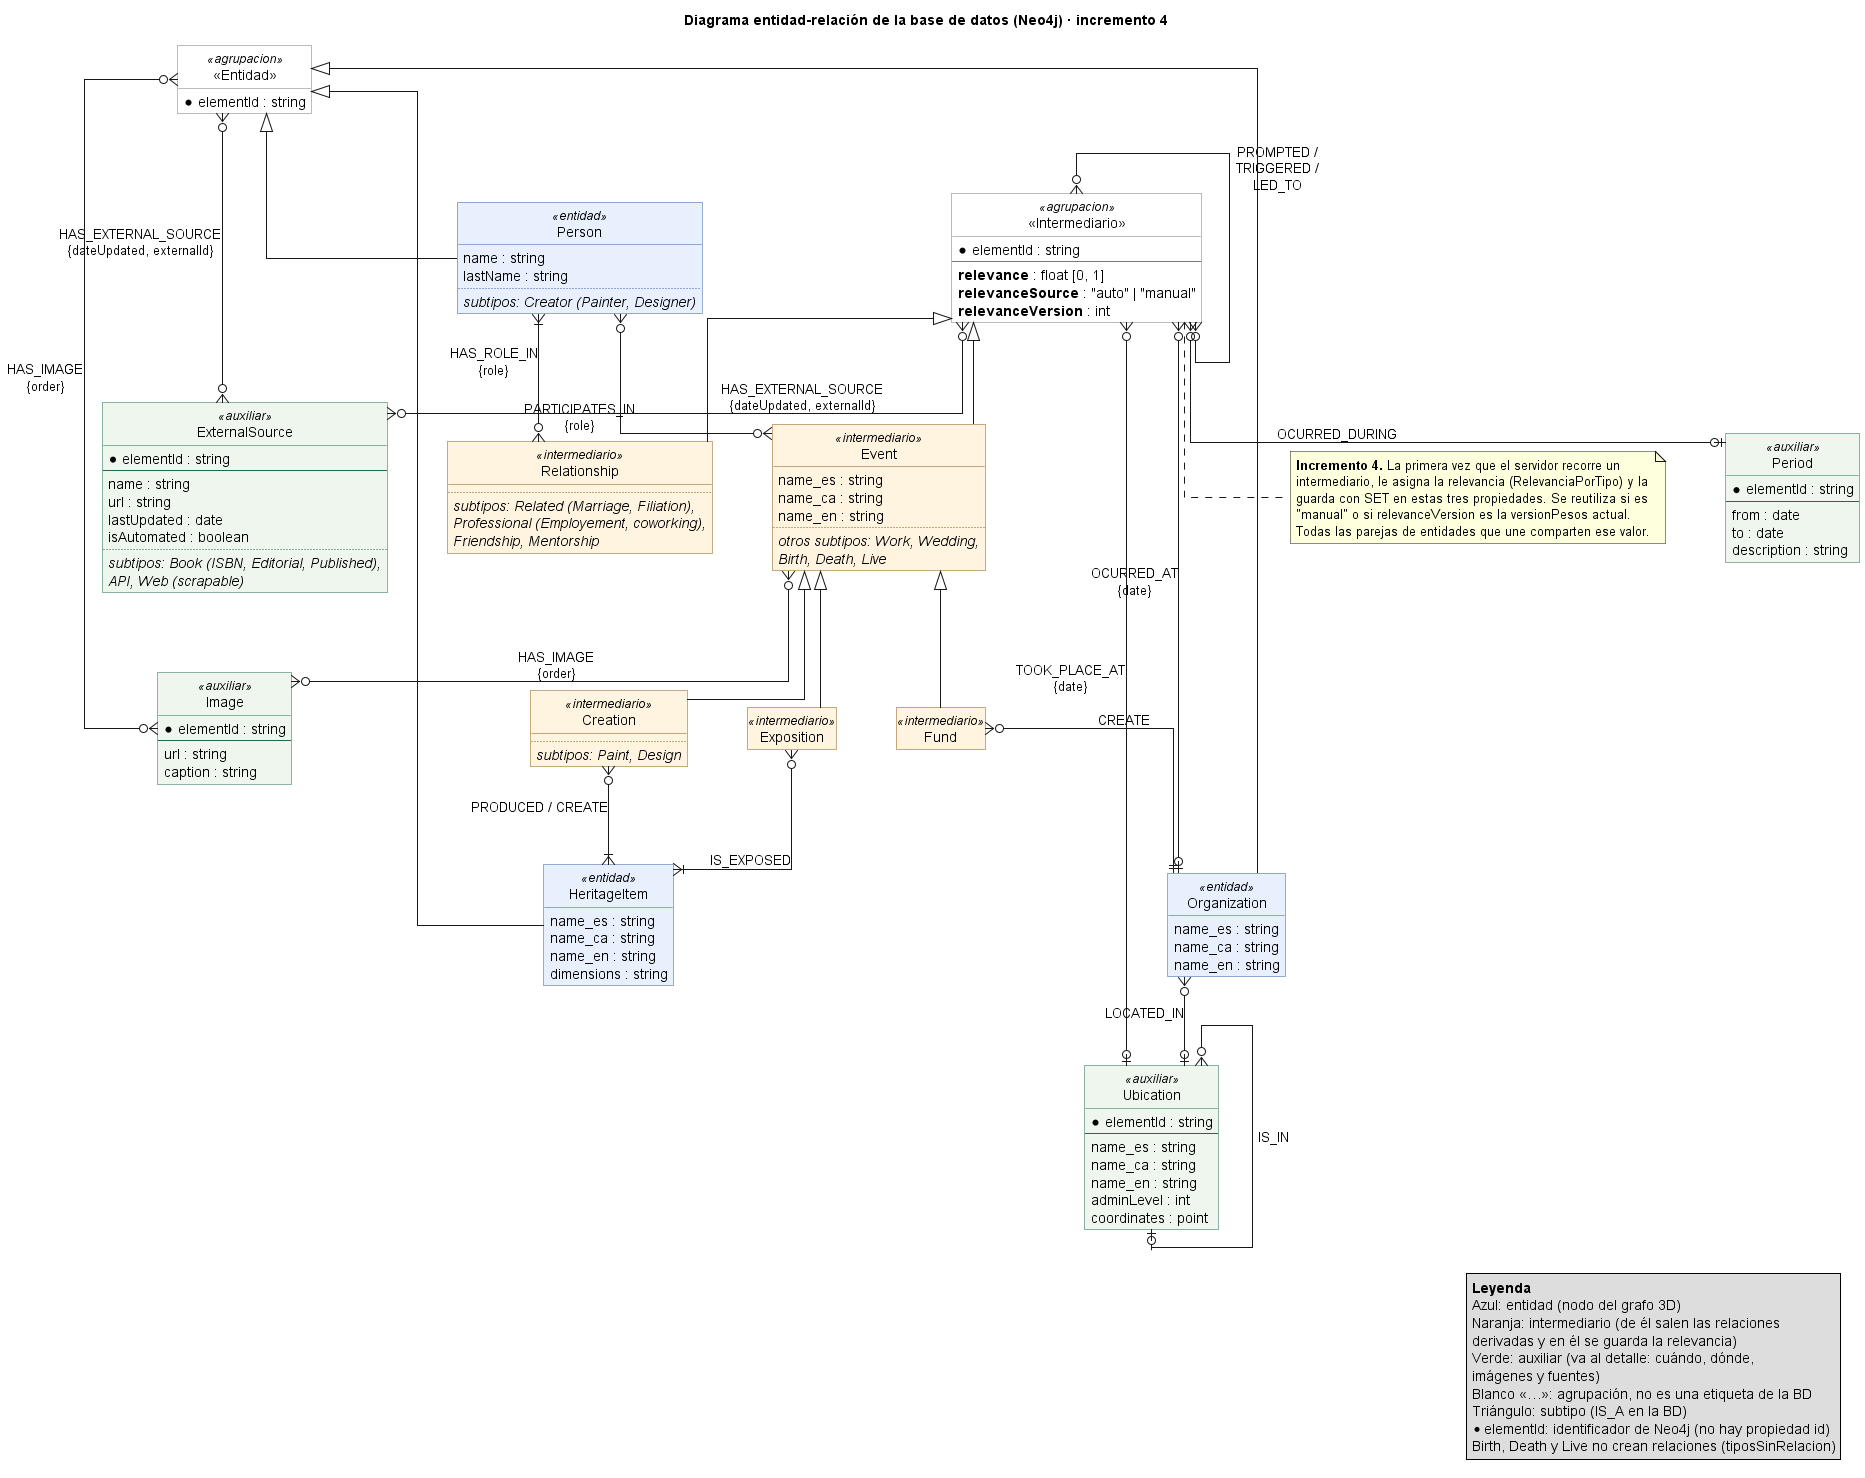

The diagram above was rendered by PlantUML. Its source (embedded in the PNG):
@startuml er_bd
' ============================================================================
' Diagrama entidad-relación de la base de datos REFRACTS (Neo4j), tal como la
' usa el Visor de patrimonio 3D en el incremento 4.
'
' Fuente: docs/diseno_bd_refracts.json y ANALISIS_BD_NEO4J.md (§1 y §4).
' Cada entidad del diagrama es una etiqueta de Neo4j; cada relación, un tipo
' de relación de Neo4j (sus propiedades van entre llaves). Los nombres se
' escriben tal cual están en la BD, con sus erratas.
'
' «Entidad» e «Intermediario» no son etiquetas de la BD: agrupan lo común
' para no repetir relaciones. Los subtipos (IS_A) que no tienen relaciones
' propias se listan dentro de su supertipo.
'
' Novedad del incremento 4: los intermediarios guardan la relevancia que
' asigna el servidor (relevance, relevanceSource, relevanceVersion).
' ============================================================================

title Diagrama entidad-relación de la base de datos (Neo4j) · incremento 4

hide circle
hide empty members
skinparam linetype ortho
skinparam shadowing false
skinparam roundcorner 0
skinparam nodesep 60
skinparam ranksep 80
skinparam class {
  BackgroundColor<<entidad>> #E8F0FE
  BorderColor<<entidad>> #2F5FA7
  BackgroundColor<<intermediario>> #FFF4E0
  BorderColor<<intermediario>> #8A5A12
  BackgroundColor<<auxiliar>> #EEF6EE
  BorderColor<<auxiliar>> #1F6B4F
  BackgroundColor<<agrupacion>> #FFFFFF
  BorderColor<<agrupacion>> #777777
  BorderStyle<<agrupacion>> dashed
}

' ------------------------------------------------------------------ Entidades
entity "«Entidad»" as Entidad <<agrupacion>> {
  * elementId : string
}

entity "Person" as Person <<entidad>> {
  name : string
  lastName : string
  ..
  <i>subtipos: Creator (Painter, Designer)</i>
}

entity "Organization" as Organization <<entidad>> {
  name_es : string
  name_ca : string
  name_en : string
}

entity "HeritageItem" as HeritageItem <<entidad>> {
  name_es : string
  name_ca : string
  name_en : string
  dimensions : string
}

' ------------------------------------------------------------ Intermediarios
entity "«Intermediario»" as Intermediario <<agrupacion>> {
  * elementId : string
  --
  <b>relevance</b> : float [0, 1]
  <b>relevanceSource</b> : "auto" | "manual"
  <b>relevanceVersion</b> : int
}

entity "Relationship" as Relationship <<intermediario>> {
  ..
  <i>subtipos: Related (Marriage, Filiation),</i>
  <i>Professional (Employement, coworking),</i>
  <i>Friendship, Mentorship</i>
}

entity "Event" as Event <<intermediario>> {
  name_es : string
  name_ca : string
  name_en : string
  ..
  <i>otros subtipos: Work, Wedding,</i>
  <i>Birth, Death, Live</i>
}

entity "Creation" as Creation <<intermediario>> {
  ..
  <i>subtipos: Paint, Design</i>
}
entity "Fund" as Fund <<intermediario>>
entity "Exposition" as Exposition <<intermediario>>

' -------------------------------------------------------------- Auxiliares
entity "Period" as Period <<auxiliar>> {
  * elementId : string
  --
  from : date
  to : date
  description : string
}

entity "Ubication" as Ubication <<auxiliar>> {
  * elementId : string
  --
  name_es : string
  name_ca : string
  name_en : string
  adminLevel : int
  coordinates : point
}

entity "Image" as Image <<auxiliar>> {
  * elementId : string
  --
  url : string
  caption : string
}

entity "ExternalSource" as ExternalSource <<auxiliar>> {
  * elementId : string
  --
  name : string
  url : string
  lastUpdated : date
  isAutomated : boolean
  ..
  <i>subtipos: Book (ISBN, Editorial, Published),</i>
  <i>API, Web (scrapable)</i>
}

' ------------------------------------------- Generalizaciones (IS_A)
Entidad <|-- Person
Entidad <|-- Organization
Entidad <|-- HeritageItem

Intermediario <|-- Relationship
Intermediario <|-- Event
Event <|-- Creation
Event <|-- Fund
Event <|-- Exposition

' ------------------------------------------------------------- Relaciones
' Participación de las entidades en los intermediarios
Person }|--o{ Relationship : HAS_ROLE_IN\n{role}
Person }o--o{ Event : PARTICIPATES_IN\n{role}
Creation }o--|{ HeritageItem : PRODUCED / CREATE
Fund }o--|| Organization : CREATE
Exposition }o--|{ HeritageItem : IS_EXPOSED

' Contexto de los intermediarios
Intermediario }o--o| Organization : OCURRED_AT\n{date}
Intermediario }o--o| Ubication : TOOK_PLACE_AT\n{date}
Intermediario }o--o| Period : OCURRED_DURING
Intermediario }o--o{ Intermediario : PROMPTED /\nTRIGGERED /\nLED_TO

' Lugares
Organization }o--o| Ubication : LOCATED_IN
Ubication }o--o| Ubication : IS_IN

' Imágenes y fuentes
Entidad }o--o{ Image : HAS_IMAGE\n{order}
Event }o--o{ Image : HAS_IMAGE\n{order}
Entidad }o--o{ ExternalSource : HAS_EXTERNAL_SOURCE\n{dateUpdated, externalId}
Intermediario }o--o{ ExternalSource : HAS_EXTERNAL_SOURCE\n{dateUpdated, externalId}

note bottom of Intermediario
  <b>Incremento 4.</b> La primera vez que el servidor recorre un
  intermediario, le asigna la relevancia (RelevanciaPorTipo) y la
  guarda con SET en estas tres propiedades. Se reutiliza si es
  "manual" o si relevanceVersion es la versionPesos actual.
  Todas las parejas de entidades que une comparten ese valor.
end note

legend right
  <b>Leyenda</b>
  Azul: entidad (nodo del grafo 3D)
  Naranja: intermediario (de él salen las relaciones
  derivadas y en él se guarda la relevancia)
  Verde: auxiliar (va al detalle: cuándo, dónde,
  imágenes y fuentes)
  Blanco «…»: agrupación, no es una etiqueta de la BD
  Triángulo: subtipo (IS_A en la BD)
  * elementId: identificador de Neo4j (no hay propiedad id)
  Birth, Death y Live no crean relaciones (tiposSinRelacion)
endlegend

@enduml